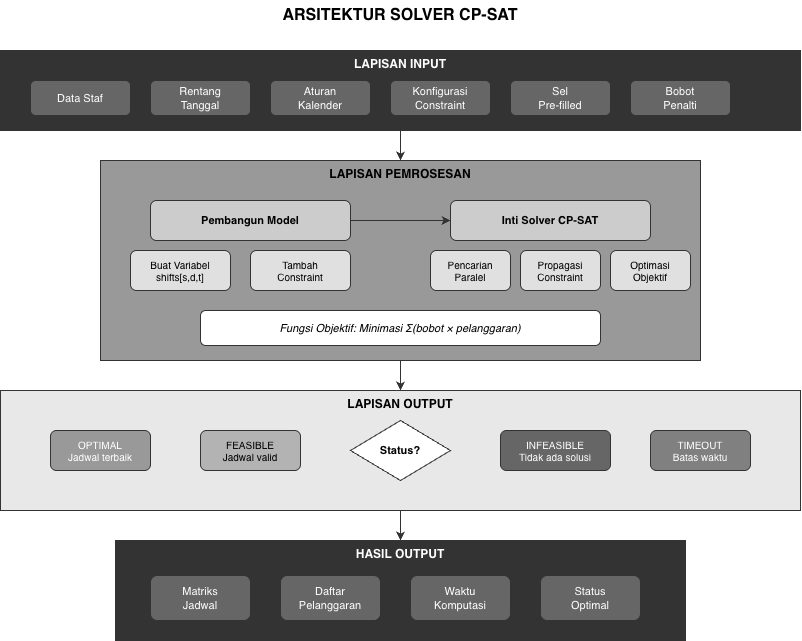

The diagram above was exported from draw.io. Its source (the exported page's mxGraphModel, read from the mxfile embedded in the PNG):
<mxGraphModel dx="1158" dy="775" grid="1" gridSize="10" guides="1" tooltips="1" connect="1" arrows="1" fold="1" page="1" pageScale="1" pageWidth="900" pageHeight="700" math="0" shadow="0">
  <root>
    <mxCell id="0" />
    <mxCell id="1" parent="0" />
    <mxCell id="title" parent="1" style="text;html=1;strokeColor=none;fillColor=none;align=center;verticalAlign=middle;whiteSpace=wrap;rounded=0;fontSize=16;fontStyle=1;" value="ARSITEKTUR SOLVER CP-SAT" vertex="1">
      <mxGeometry height="30" width="300" x="300" y="20" as="geometry" />
    </mxCell>
    <mxCell id="input-box" parent="1" style="rounded=0;whiteSpace=wrap;html=1;fillColor=#333333;strokeColor=#333333;fontColor=#ffffff;fontSize=12;fontStyle=1;verticalAlign=top;" value="LAPISAN INPUT" vertex="1">
      <mxGeometry height="80" width="800" x="50" y="70" as="geometry" />
    </mxCell>
    <mxCell id="in1" parent="1" style="rounded=1;whiteSpace=wrap;html=1;fillColor=#666666;strokeColor=#333333;fontColor=#ffffff;fontSize=11;" value="Data Staf" vertex="1">
      <mxGeometry height="35" width="100" x="80" y="100" as="geometry" />
    </mxCell>
    <mxCell id="in2" parent="1" style="rounded=1;whiteSpace=wrap;html=1;fillColor=#666666;strokeColor=#333333;fontColor=#ffffff;fontSize=11;" value="Rentang&#10;Tanggal" vertex="1">
      <mxGeometry height="35" width="100" x="200" y="100" as="geometry" />
    </mxCell>
    <mxCell id="in3" parent="1" style="rounded=1;whiteSpace=wrap;html=1;fillColor=#666666;strokeColor=#333333;fontColor=#ffffff;fontSize=11;" value="Aturan&#10;Kalender" vertex="1">
      <mxGeometry height="35" width="100" x="320" y="100" as="geometry" />
    </mxCell>
    <mxCell id="in4" parent="1" style="rounded=1;whiteSpace=wrap;html=1;fillColor=#666666;strokeColor=#333333;fontColor=#ffffff;fontSize=11;" value="Konfigurasi&#10;Constraint" vertex="1">
      <mxGeometry height="35" width="100" x="440" y="100" as="geometry" />
    </mxCell>
    <mxCell id="in5" parent="1" style="rounded=1;whiteSpace=wrap;html=1;fillColor=#666666;strokeColor=#333333;fontColor=#ffffff;fontSize=11;" value="Sel&#10;Pre-filled" vertex="1">
      <mxGeometry height="35" width="100" x="560" y="100" as="geometry" />
    </mxCell>
    <mxCell id="in6" parent="1" style="rounded=1;whiteSpace=wrap;html=1;fillColor=#666666;strokeColor=#333333;fontColor=#ffffff;fontSize=11;" value="Bobot&#10;Penalti" vertex="1">
      <mxGeometry height="35" width="100" x="680" y="100" as="geometry" />
    </mxCell>
    <mxCell id="proc-box" parent="1" style="rounded=0;whiteSpace=wrap;html=1;fillColor=#999999;strokeColor=#333333;fontColor=#000000;fontSize=12;fontStyle=1;verticalAlign=top;" value="LAPISAN PEMROSESAN" vertex="1">
      <mxGeometry height="200" width="600" x="150" y="180" as="geometry" />
    </mxCell>
    <mxCell id="model" parent="1" style="rounded=1;whiteSpace=wrap;html=1;fillColor=#cccccc;strokeColor=#333333;fontSize=11;fontStyle=1;" value="Pembangun Model" vertex="1">
      <mxGeometry height="40" width="200" x="200" y="220" as="geometry" />
    </mxCell>
    <mxCell id="var-create" parent="1" style="rounded=1;whiteSpace=wrap;html=1;fillColor=#e0e0e0;strokeColor=#333333;fontSize=10;" value="Buat Variabel&#10;shifts[s,d,t]" vertex="1">
      <mxGeometry height="40" width="100" x="180" y="270" as="geometry" />
    </mxCell>
    <mxCell id="cons-add" parent="1" style="rounded=1;whiteSpace=wrap;html=1;fillColor=#e0e0e0;strokeColor=#333333;fontSize=10;" value="Tambah&#10;Constraint" vertex="1">
      <mxGeometry height="40" width="100" x="300" y="270" as="geometry" />
    </mxCell>
    <mxCell id="solver" parent="1" style="rounded=1;whiteSpace=wrap;html=1;fillColor=#cccccc;strokeColor=#333333;fontSize=11;fontStyle=1;" value="Inti Solver CP-SAT" vertex="1">
      <mxGeometry height="40" width="200" x="500" y="220" as="geometry" />
    </mxCell>
    <mxCell id="search" parent="1" style="rounded=1;whiteSpace=wrap;html=1;fillColor=#e0e0e0;strokeColor=#333333;fontSize=10;" value="Pencarian&#10;Paralel" vertex="1">
      <mxGeometry height="40" width="80" x="480" y="270" as="geometry" />
    </mxCell>
    <mxCell id="propagate" parent="1" style="rounded=1;whiteSpace=wrap;html=1;fillColor=#e0e0e0;strokeColor=#333333;fontSize=10;" value="Propagasi&#10;Constraint" vertex="1">
      <mxGeometry height="40" width="80" x="570" y="270" as="geometry" />
    </mxCell>
    <mxCell id="optimize" parent="1" style="rounded=1;whiteSpace=wrap;html=1;fillColor=#e0e0e0;strokeColor=#333333;fontSize=10;" value="Optimasi&#10;Objektif" vertex="1">
      <mxGeometry height="40" width="80" x="660" y="270" as="geometry" />
    </mxCell>
    <mxCell id="obj-box" parent="1" style="rounded=1;whiteSpace=wrap;html=1;fillColor=#ffffff;strokeColor=#333333;fontSize=11;fontStyle=2;" value="Fungsi Objektif: Minimasi Σ(bobot × pelanggaran)" vertex="1">
      <mxGeometry height="35" width="400" x="250" y="330" as="geometry" />
    </mxCell>
    <mxCell id="out-box" parent="1" style="rounded=0;whiteSpace=wrap;html=1;fillColor=#e8e8e8;strokeColor=#333333;fontColor=#000000;fontSize=12;fontStyle=1;verticalAlign=top;" value="LAPISAN OUTPUT" vertex="1">
      <mxGeometry height="120" width="800" x="50" y="410" as="geometry" />
    </mxCell>
    <mxCell id="status" parent="1" style="rhombus;whiteSpace=wrap;html=1;fillColor=#ffffff;strokeColor=#333333;fontSize=11;fontStyle=1;" value="Status?" vertex="1">
      <mxGeometry height="60" width="100" x="400" y="440" as="geometry" />
    </mxCell>
    <mxCell id="optimal" parent="1" style="rounded=1;whiteSpace=wrap;html=1;fillColor=#999999;strokeColor=#333333;fontSize=10;fontColor=#ffffff;" value="OPTIMAL&#10;Jadwal terbaik" vertex="1">
      <mxGeometry height="40" width="100" x="100" y="450" as="geometry" />
    </mxCell>
    <mxCell id="feasible" parent="1" style="rounded=1;whiteSpace=wrap;html=1;fillColor=#b3b3b3;strokeColor=#333333;fontSize=10;" value="FEASIBLE&#10;Jadwal valid" vertex="1">
      <mxGeometry height="40" width="100" x="250" y="450" as="geometry" />
    </mxCell>
    <mxCell id="infeasible" parent="1" style="rounded=1;whiteSpace=wrap;html=1;fillColor=#666666;strokeColor=#333333;fontSize=10;fontColor=#ffffff;" value="INFEASIBLE&#10;Tidak ada solusi" vertex="1">
      <mxGeometry height="40" width="110" x="550" y="450" as="geometry" />
    </mxCell>
    <mxCell id="timeout" parent="1" style="rounded=1;whiteSpace=wrap;html=1;fillColor=#808080;strokeColor=#333333;fontSize=10;fontColor=#ffffff;" value="TIMEOUT&#10;Batas waktu" vertex="1">
      <mxGeometry height="40" width="100" x="700" y="450" as="geometry" />
    </mxCell>
    <mxCell id="result-box" parent="1" style="rounded=0;whiteSpace=wrap;html=1;fillColor=#333333;strokeColor=#333333;fontColor=#ffffff;fontSize=12;fontStyle=1;verticalAlign=top;" value="HASIL OUTPUT" vertex="1">
      <mxGeometry height="100" width="570" x="165" y="560" as="geometry" />
    </mxCell>
    <mxCell id="out1" parent="1" style="rounded=1;whiteSpace=wrap;html=1;fillColor=#666666;strokeColor=#333333;fontColor=#ffffff;fontSize=11;" value="Matriks&#10;Jadwal" vertex="1">
      <mxGeometry height="45" width="100" x="200" y="595" as="geometry" />
    </mxCell>
    <mxCell id="out2" parent="1" style="rounded=1;whiteSpace=wrap;html=1;fillColor=#666666;strokeColor=#333333;fontColor=#ffffff;fontSize=11;" value="Daftar&#10;Pelanggaran" vertex="1">
      <mxGeometry height="45" width="100" x="330" y="595" as="geometry" />
    </mxCell>
    <mxCell id="out3" parent="1" style="rounded=1;whiteSpace=wrap;html=1;fillColor=#666666;strokeColor=#333333;fontColor=#ffffff;fontSize=11;" value="Waktu&#10;Komputasi" vertex="1">
      <mxGeometry height="45" width="100" x="460" y="595" as="geometry" />
    </mxCell>
    <mxCell id="out4" parent="1" style="rounded=1;whiteSpace=wrap;html=1;fillColor=#666666;strokeColor=#333333;fontColor=#ffffff;fontSize=11;" value="Status&#10;Optimal" vertex="1">
      <mxGeometry height="45" width="100" x="590" y="595" as="geometry" />
    </mxCell>
    <mxCell id="a1" edge="1" parent="1" source="input-box" style="edgeStyle=orthogonalEdgeStyle;rounded=0;orthogonalLoop=1;jettySize=auto;html=1;strokeColor=#333333;" target="proc-box">
      <mxGeometry relative="1" as="geometry" />
    </mxCell>
    <mxCell id="a2" edge="1" parent="1" source="model" style="edgeStyle=orthogonalEdgeStyle;rounded=0;orthogonalLoop=1;jettySize=auto;html=1;strokeColor=#333333;" target="solver">
      <mxGeometry relative="1" as="geometry" />
    </mxCell>
    <mxCell id="a3" edge="1" parent="1" source="proc-box" style="edgeStyle=orthogonalEdgeStyle;rounded=0;orthogonalLoop=1;jettySize=auto;html=1;strokeColor=#333333;">
      <mxGeometry relative="1" as="geometry">
        <mxPoint x="450" y="410" as="targetPoint" />
      </mxGeometry>
    </mxCell>
    <mxCell id="a4" edge="1" parent="1" source="out-box" style="edgeStyle=orthogonalEdgeStyle;rounded=0;orthogonalLoop=1;jettySize=auto;html=1;strokeColor=#333333;exitX=0.5;exitY=1;exitDx=0;exitDy=0;" target="result-box">
      <mxGeometry relative="1" as="geometry" />
    </mxCell>
  </root>
</mxGraphModel>